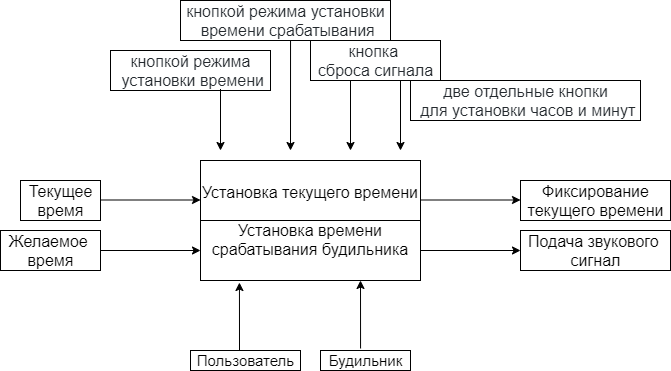

The diagram above was exported from draw.io. Its source (the exported page's mxGraphModel, read from the mxfile embedded in the PNG):
<mxGraphModel dx="868" dy="460" grid="1" gridSize="10" guides="1" tooltips="1" connect="1" arrows="1" fold="1" page="1" pageScale="1" pageWidth="827" pageHeight="1169" math="0" shadow="0">
  <root>
    <mxCell id="0" />
    <mxCell id="1" parent="0" />
    <mxCell id="K1UMJsMfgHDJ1TnjnYG6-1" value="&lt;font style=&quot;font-size: 16px&quot;&gt;Установка текущего времени&lt;br&gt;&lt;br&gt;&lt;span style=&quot;font-family: , &amp;#34;blinkmacsystemfont&amp;#34; , &amp;#34;segoe ui&amp;#34; , &amp;#34;helvetica&amp;#34; , &amp;#34;arial&amp;#34; , sans-serif , &amp;#34;apple color emoji&amp;#34; , &amp;#34;segoe ui emoji&amp;#34; ; background-color: rgb(255 , 255 , 255)&quot;&gt;Установка времени срабатывания будильника&lt;/span&gt;&lt;br&gt;&lt;/font&gt;" style="rounded=0;whiteSpace=wrap;html=1;" vertex="1" parent="1">
      <mxGeometry x="280" y="160" width="220" height="120" as="geometry" />
    </mxCell>
    <mxCell id="K1UMJsMfgHDJ1TnjnYG6-4" value="" style="endArrow=classic;html=1;entryX=0;entryY=0.5;entryDx=0;entryDy=0;" edge="1" parent="1">
      <mxGeometry width="50" height="50" relative="1" as="geometry">
        <mxPoint x="180" y="199.5" as="sourcePoint" />
        <mxPoint x="280" y="199.5" as="targetPoint" />
      </mxGeometry>
    </mxCell>
    <mxCell id="K1UMJsMfgHDJ1TnjnYG6-8" value="" style="endArrow=classic;html=1;entryX=0.177;entryY=1.017;entryDx=0;entryDy=0;entryPerimeter=0;" edge="1" parent="1" target="K1UMJsMfgHDJ1TnjnYG6-1">
      <mxGeometry width="50" height="50" relative="1" as="geometry">
        <mxPoint x="319" y="350" as="sourcePoint" />
        <mxPoint x="370" y="340" as="targetPoint" />
      </mxGeometry>
    </mxCell>
    <mxCell id="K1UMJsMfgHDJ1TnjnYG6-9" value="" style="endArrow=classic;html=1;" edge="1" parent="1">
      <mxGeometry width="50" height="50" relative="1" as="geometry">
        <mxPoint x="440.06" y="347.96" as="sourcePoint" />
        <mxPoint x="440" y="280" as="targetPoint" />
      </mxGeometry>
    </mxCell>
    <mxCell id="K1UMJsMfgHDJ1TnjnYG6-10" value="" style="endArrow=classic;html=1;" edge="1" parent="1">
      <mxGeometry width="50" height="50" relative="1" as="geometry">
        <mxPoint x="300" y="80" as="sourcePoint" />
        <mxPoint x="300" y="150" as="targetPoint" />
      </mxGeometry>
    </mxCell>
    <mxCell id="K1UMJsMfgHDJ1TnjnYG6-11" value="" style="endArrow=classic;html=1;exitX=0.524;exitY=1;exitDx=0;exitDy=0;exitPerimeter=0;" edge="1" parent="1" source="K1UMJsMfgHDJ1TnjnYG6-15">
      <mxGeometry width="50" height="50" relative="1" as="geometry">
        <mxPoint x="370" y="80" as="sourcePoint" />
        <mxPoint x="370" y="150" as="targetPoint" />
      </mxGeometry>
    </mxCell>
    <mxCell id="K1UMJsMfgHDJ1TnjnYG6-12" value="" style="endArrow=classic;html=1;entryX=0;entryY=0.5;entryDx=0;entryDy=0;" edge="1" parent="1">
      <mxGeometry width="50" height="50" relative="1" as="geometry">
        <mxPoint x="500" y="199.5" as="sourcePoint" />
        <mxPoint x="600" y="199.5" as="targetPoint" />
      </mxGeometry>
    </mxCell>
    <mxCell id="K1UMJsMfgHDJ1TnjnYG6-14" value="&lt;span style=&quot;color: rgb(36 , 41 , 46) ; font-family: , &amp;#34;blinkmacsystemfont&amp;#34; , &amp;#34;segoe ui&amp;#34; , &amp;#34;helvetica&amp;#34; , &amp;#34;arial&amp;#34; , sans-serif , &amp;#34;apple color emoji&amp;#34; , &amp;#34;segoe ui emoji&amp;#34; ; font-size: 16px ; background-color: rgb(255 , 255 , 255)&quot;&gt;кнопкой режима&lt;br&gt;&amp;nbsp;установки времени&lt;/span&gt;" style="text;html=1;align=center;verticalAlign=middle;resizable=0;points=[];autosize=1;strokeColor=#000000;" vertex="1" parent="1">
      <mxGeometry x="190" y="50" width="160" height="40" as="geometry" />
    </mxCell>
    <mxCell id="K1UMJsMfgHDJ1TnjnYG6-15" value="&lt;span style=&quot;color: rgb(36 , 41 , 46) ; font-family: , &amp;#34;blinkmacsystemfont&amp;#34; , &amp;#34;segoe ui&amp;#34; , &amp;#34;helvetica&amp;#34; , &amp;#34;arial&amp;#34; , sans-serif , &amp;#34;apple color emoji&amp;#34; , &amp;#34;segoe ui emoji&amp;#34; ; font-size: 16px ; background-color: rgb(255 , 255 , 255)&quot;&gt;кнопкой режима установки&lt;br&gt;&amp;nbsp;времени срабатывания&lt;/span&gt;" style="text;html=1;align=center;verticalAlign=middle;resizable=0;points=[];autosize=1;strokeColor=#000000;" vertex="1" parent="1">
      <mxGeometry x="260" width="210" height="40" as="geometry" />
    </mxCell>
    <mxCell id="K1UMJsMfgHDJ1TnjnYG6-16" value="" style="endArrow=classic;html=1;" edge="1" parent="1">
      <mxGeometry width="50" height="50" relative="1" as="geometry">
        <mxPoint x="480" y="80" as="sourcePoint" />
        <mxPoint x="480" y="150" as="targetPoint" />
      </mxGeometry>
    </mxCell>
    <mxCell id="K1UMJsMfgHDJ1TnjnYG6-17" value="" style="endArrow=classic;html=1;" edge="1" parent="1">
      <mxGeometry width="50" height="50" relative="1" as="geometry">
        <mxPoint x="430" y="80" as="sourcePoint" />
        <mxPoint x="430" y="150" as="targetPoint" />
      </mxGeometry>
    </mxCell>
    <mxCell id="K1UMJsMfgHDJ1TnjnYG6-18" value="&lt;span style=&quot;color: rgb(36 , 41 , 46) ; font-family: , &amp;#34;blinkmacsystemfont&amp;#34; , &amp;#34;segoe ui&amp;#34; , &amp;#34;helvetica&amp;#34; , &amp;#34;arial&amp;#34; , sans-serif , &amp;#34;apple color emoji&amp;#34; , &amp;#34;segoe ui emoji&amp;#34; ; font-size: 16px ; background-color: rgb(255 , 255 , 255)&quot;&gt;две отдельные кнопки&lt;br&gt;&amp;nbsp;для установки часов и минут&lt;/span&gt;" style="text;html=1;align=center;verticalAlign=middle;resizable=0;points=[];autosize=1;strokeColor=#000000;" vertex="1" parent="1">
      <mxGeometry x="490" y="80" width="230" height="40" as="geometry" />
    </mxCell>
    <mxCell id="K1UMJsMfgHDJ1TnjnYG6-19" value="&lt;span style=&quot;color: rgb(36 , 41 , 46) ; font-family: , &amp;#34;blinkmacsystemfont&amp;#34; , &amp;#34;segoe ui&amp;#34; , &amp;#34;helvetica&amp;#34; , &amp;#34;arial&amp;#34; , sans-serif , &amp;#34;apple color emoji&amp;#34; , &amp;#34;segoe ui emoji&amp;#34; ; font-size: 16px ; background-color: rgb(255 , 255 , 255)&quot;&gt;кнопка &lt;br&gt;сброса сигнала&lt;/span&gt;" style="text;html=1;align=center;verticalAlign=middle;resizable=0;points=[];autosize=1;strokeColor=#000000;" vertex="1" parent="1">
      <mxGeometry x="390" y="40" width="130" height="40" as="geometry" />
    </mxCell>
    <mxCell id="K1UMJsMfgHDJ1TnjnYG6-20" value="Пользователь" style="text;html=1;align=center;verticalAlign=middle;resizable=0;points=[];autosize=1;strokeColor=#000000;fontSize=15;" vertex="1" parent="1">
      <mxGeometry x="270" y="350" width="110" height="20" as="geometry" />
    </mxCell>
    <mxCell id="K1UMJsMfgHDJ1TnjnYG6-21" value="Будильник" style="text;html=1;align=center;verticalAlign=middle;resizable=0;points=[];autosize=1;strokeColor=#000000;fontSize=15;" vertex="1" parent="1">
      <mxGeometry x="400" y="350" width="90" height="20" as="geometry" />
    </mxCell>
    <mxCell id="K1UMJsMfgHDJ1TnjnYG6-22" value="Текущее&lt;br style=&quot;font-size: 16px;&quot;&gt;время&lt;br style=&quot;font-size: 16px;&quot;&gt;" style="text;html=1;align=center;verticalAlign=middle;resizable=0;points=[];autosize=1;fontSize=16;strokeColor=#000000;" vertex="1" parent="1">
      <mxGeometry x="100" y="180" width="80" height="40" as="geometry" />
    </mxCell>
    <mxCell id="K1UMJsMfgHDJ1TnjnYG6-23" value="" style="endArrow=none;html=1;fontSize=16;entryX=1;entryY=0.5;entryDx=0;entryDy=0;exitX=0;exitY=0.5;exitDx=0;exitDy=0;" edge="1" parent="1" source="K1UMJsMfgHDJ1TnjnYG6-1" target="K1UMJsMfgHDJ1TnjnYG6-1">
      <mxGeometry width="50" height="50" relative="1" as="geometry">
        <mxPoint x="290" y="330" as="sourcePoint" />
        <mxPoint x="340" y="280" as="targetPoint" />
      </mxGeometry>
    </mxCell>
    <mxCell id="K1UMJsMfgHDJ1TnjnYG6-24" value="" style="endArrow=classic;html=1;entryX=0;entryY=0.5;entryDx=0;entryDy=0;" edge="1" parent="1">
      <mxGeometry width="50" height="50" relative="1" as="geometry">
        <mxPoint x="500" y="250" as="sourcePoint" />
        <mxPoint x="600" y="250" as="targetPoint" />
      </mxGeometry>
    </mxCell>
    <mxCell id="K1UMJsMfgHDJ1TnjnYG6-25" value="" style="endArrow=classic;html=1;entryX=0;entryY=0.5;entryDx=0;entryDy=0;" edge="1" parent="1">
      <mxGeometry width="50" height="50" relative="1" as="geometry">
        <mxPoint x="180" y="250" as="sourcePoint" />
        <mxPoint x="280" y="250" as="targetPoint" />
      </mxGeometry>
    </mxCell>
    <mxCell id="K1UMJsMfgHDJ1TnjnYG6-26" value="Подача звукового &lt;br&gt;сигнал" style="text;html=1;align=center;verticalAlign=middle;resizable=0;points=[];autosize=1;fontSize=16;strokeColor=#000000;" vertex="1" parent="1">
      <mxGeometry x="600" y="230" width="150" height="40" as="geometry" />
    </mxCell>
    <mxCell id="K1UMJsMfgHDJ1TnjnYG6-27" value="Фиксирование&lt;br&gt;текущего времени" style="text;html=1;align=center;verticalAlign=middle;resizable=0;points=[];autosize=1;fontSize=16;strokeColor=#000000;" vertex="1" parent="1">
      <mxGeometry x="600" y="180" width="150" height="40" as="geometry" />
    </mxCell>
    <mxCell id="K1UMJsMfgHDJ1TnjnYG6-28" value="Желаемое&amp;nbsp;&lt;br&gt;время" style="text;html=1;align=center;verticalAlign=middle;resizable=0;points=[];autosize=1;fontSize=16;strokeColor=#000000;" vertex="1" parent="1">
      <mxGeometry x="80" y="230" width="100" height="40" as="geometry" />
    </mxCell>
  </root>
</mxGraphModel>